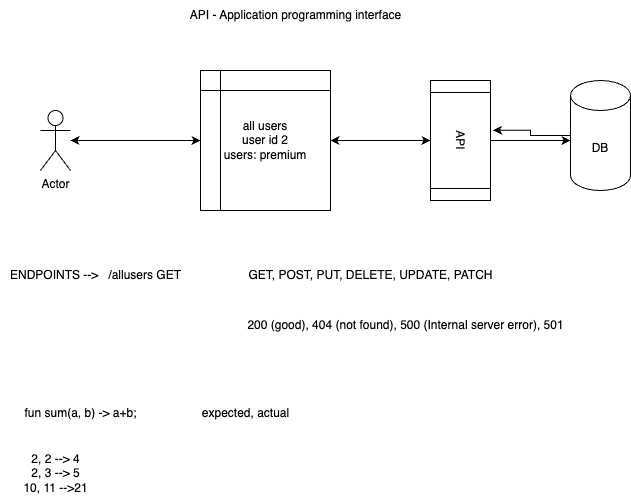

The diagram above was exported from draw.io. Its source (the exported page's mxGraphModel, read from the mxfile embedded in the PNG):
<mxGraphModel dx="771" dy="434" grid="1" gridSize="10" guides="1" tooltips="1" connect="1" arrows="1" fold="1" page="1" pageScale="1" pageWidth="827" pageHeight="1169" math="0" shadow="0">
  <root>
    <mxCell id="0" />
    <mxCell id="1" parent="0" />
    <mxCell id="8alUfdMf9Jy7LPB3nFis-1" value="API - Application programming interface" style="text;html=1;align=center;verticalAlign=middle;resizable=0;points=[];autosize=1;strokeColor=none;fillColor=none;" vertex="1" parent="1">
      <mxGeometry x="280" y="60" width="230" height="30" as="geometry" />
    </mxCell>
    <mxCell id="8alUfdMf9Jy7LPB3nFis-3" style="edgeStyle=orthogonalEdgeStyle;rounded=0;orthogonalLoop=1;jettySize=auto;html=1;" edge="1" parent="1" source="8alUfdMf9Jy7LPB3nFis-2">
      <mxGeometry relative="1" as="geometry">
        <mxPoint x="300" y="200" as="targetPoint" />
      </mxGeometry>
    </mxCell>
    <mxCell id="8alUfdMf9Jy7LPB3nFis-2" value="Actor" style="shape=umlActor;verticalLabelPosition=bottom;verticalAlign=top;html=1;outlineConnect=0;" vertex="1" parent="1">
      <mxGeometry x="140" y="170" width="30" height="60" as="geometry" />
    </mxCell>
    <mxCell id="8alUfdMf9Jy7LPB3nFis-5" style="edgeStyle=orthogonalEdgeStyle;rounded=0;orthogonalLoop=1;jettySize=auto;html=1;" edge="1" parent="1" source="8alUfdMf9Jy7LPB3nFis-4">
      <mxGeometry relative="1" as="geometry">
        <mxPoint x="530" y="200" as="targetPoint" />
      </mxGeometry>
    </mxCell>
    <mxCell id="8alUfdMf9Jy7LPB3nFis-11" style="edgeStyle=orthogonalEdgeStyle;rounded=0;orthogonalLoop=1;jettySize=auto;html=1;" edge="1" parent="1" source="8alUfdMf9Jy7LPB3nFis-4" target="8alUfdMf9Jy7LPB3nFis-2">
      <mxGeometry relative="1" as="geometry" />
    </mxCell>
    <mxCell id="8alUfdMf9Jy7LPB3nFis-4" value="all users&lt;div&gt;user id 2&lt;/div&gt;&lt;div&gt;users: premium&lt;/div&gt;" style="shape=internalStorage;whiteSpace=wrap;html=1;backgroundOutline=1;" vertex="1" parent="1">
      <mxGeometry x="300" y="130" width="130" height="140" as="geometry" />
    </mxCell>
    <mxCell id="8alUfdMf9Jy7LPB3nFis-7" style="edgeStyle=orthogonalEdgeStyle;rounded=0;orthogonalLoop=1;jettySize=auto;html=1;" edge="1" parent="1" source="8alUfdMf9Jy7LPB3nFis-6">
      <mxGeometry relative="1" as="geometry">
        <mxPoint x="670" y="200" as="targetPoint" />
      </mxGeometry>
    </mxCell>
    <mxCell id="8alUfdMf9Jy7LPB3nFis-10" style="edgeStyle=orthogonalEdgeStyle;rounded=0;orthogonalLoop=1;jettySize=auto;html=1;entryX=1;entryY=0.5;entryDx=0;entryDy=0;" edge="1" parent="1" source="8alUfdMf9Jy7LPB3nFis-6" target="8alUfdMf9Jy7LPB3nFis-4">
      <mxGeometry relative="1" as="geometry" />
    </mxCell>
    <mxCell id="8alUfdMf9Jy7LPB3nFis-6" value="API" style="shape=process;whiteSpace=wrap;html=1;backgroundOutline=1;rotation=90;" vertex="1" parent="1">
      <mxGeometry x="500" y="170" width="120" height="60" as="geometry" />
    </mxCell>
    <mxCell id="8alUfdMf9Jy7LPB3nFis-8" value="DB" style="shape=cylinder3;whiteSpace=wrap;html=1;boundedLbl=1;backgroundOutline=1;size=15;" vertex="1" parent="1">
      <mxGeometry x="670" y="140" width="60" height="110" as="geometry" />
    </mxCell>
    <mxCell id="8alUfdMf9Jy7LPB3nFis-9" style="edgeStyle=orthogonalEdgeStyle;rounded=0;orthogonalLoop=1;jettySize=auto;html=1;entryX=0.414;entryY=-0.042;entryDx=0;entryDy=0;entryPerimeter=0;" edge="1" parent="1" source="8alUfdMf9Jy7LPB3nFis-8" target="8alUfdMf9Jy7LPB3nFis-6">
      <mxGeometry relative="1" as="geometry" />
    </mxCell>
    <mxCell id="8alUfdMf9Jy7LPB3nFis-12" value="ENDPOINTS --&amp;gt;&amp;nbsp; &amp;nbsp;/allusers GET" style="text;html=1;align=center;verticalAlign=middle;resizable=0;points=[];autosize=1;strokeColor=none;fillColor=none;" vertex="1" parent="1">
      <mxGeometry x="100" y="320" width="190" height="30" as="geometry" />
    </mxCell>
    <mxCell id="8alUfdMf9Jy7LPB3nFis-13" value="GET, POST, PUT, DELETE, UPDATE, PATCH" style="text;html=1;align=center;verticalAlign=middle;resizable=0;points=[];autosize=1;strokeColor=none;fillColor=none;" vertex="1" parent="1">
      <mxGeometry x="335" y="320" width="270" height="30" as="geometry" />
    </mxCell>
    <mxCell id="8alUfdMf9Jy7LPB3nFis-14" value="fun sum(a, b) -&amp;gt; a+b;" style="text;html=1;align=center;verticalAlign=middle;resizable=0;points=[];autosize=1;strokeColor=none;fillColor=none;" vertex="1" parent="1">
      <mxGeometry x="110" y="458" width="140" height="30" as="geometry" />
    </mxCell>
    <mxCell id="8alUfdMf9Jy7LPB3nFis-15" value="2, 2 --&amp;gt; 4&lt;div&gt;2, 3 --&amp;gt; 5&lt;/div&gt;&lt;div&gt;10, 11 --&amp;gt;21&lt;/div&gt;" style="text;html=1;align=center;verticalAlign=middle;resizable=0;points=[];autosize=1;strokeColor=none;fillColor=none;" vertex="1" parent="1">
      <mxGeometry x="110" y="503" width="90" height="60" as="geometry" />
    </mxCell>
    <mxCell id="8alUfdMf9Jy7LPB3nFis-16" value="expected, actual" style="text;html=1;align=center;verticalAlign=middle;resizable=0;points=[];autosize=1;strokeColor=none;fillColor=none;" vertex="1" parent="1">
      <mxGeometry x="290" y="458" width="110" height="30" as="geometry" />
    </mxCell>
    <mxCell id="8alUfdMf9Jy7LPB3nFis-17" value="200 (good), 404 (not found), 500 (Internal server error), 501" style="text;html=1;align=center;verticalAlign=middle;resizable=0;points=[];autosize=1;strokeColor=none;fillColor=none;" vertex="1" parent="1">
      <mxGeometry x="335" y="370" width="340" height="30" as="geometry" />
    </mxCell>
  </root>
</mxGraphModel>